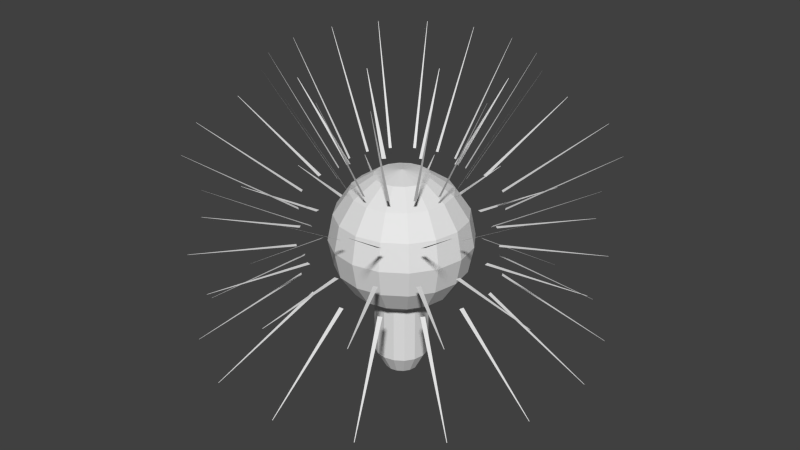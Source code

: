 # Source: EditorLamp.blend  (saved by Blender 2.76.0; exported with 4.5.12 LTS)
import bpy
from mathutils import Matrix  # noqa: F401  (used for matrix-valued properties, if any)

bpy.ops.wm.read_factory_settings(use_empty=True)
scene = bpy.context.scene
scene.name = 'Scene'

# ---- collections
col_collection_1 = bpy.data.collections.new('Collection 1'); scene.collection.children.link(col_collection_1)

# ---- materials (node trees are filled in below, after node groups)
mat_material_001 = bpy.data.materials.new('Material.001')
mat_material_001.alpha_threshold = 0.0
mat_material_001.use_transparent_shadow = False
mat_material_001.roughness = 0.5

# ---- material node trees

# ---- world
world_world = bpy.data.worlds.new('World'); scene.world = world_world
world_world.color = (0.05088, 0.05088, 0.05088)
world_world.use_sun_shadow = False
world_world.sun_shadow_jitter_overblur = 0.0
world_world.cycles.sampling_method = 'MANUAL'
world_world.cycles.sample_map_resolution = 256

# ---- meshes
me_circle_008 = bpy.data.meshes.new('Circle.008')
me_circle_008.from_pydata([(-0.06375, 0.8503, 0.9423), (-0.1034, 0.8464, 0.9423), (-0.3843, 0.7612, 0.9423), (-0.4194, 0.7424, 0.9423), (-0.6463, 0.5562, 0.9423), (-0.6716, 0.5254, 0.9423), (-0.81, 0.2665, 0.9423), (-0.8215, 0.2284, 0.9423), (-0.8503, -0.06375, 0.9423), (-0.8464, -0.1034, 0.9423), (-0.7612, -0.3843, 0.9423), (-0.7424, -0.4194, 0.9423), (-0.5562, -0.6463, 0.9423), (-0.5254, -0.6716, 0.9423), (-0.2665, -0.81, 0.9423), (-0.2284, -0.8215, 0.9423), (0.06375, -0.8503, 0.9423), (0.1034, -0.8464, 0.9423), (0.3843, -0.7612, 0.9423), (0.4194, -0.7424, 0.9423), (0.6463, -0.5562, 0.9423), (0.6716, -0.5254, 0.9423), (0.81, -0.2665, 0.9423), (0.8215, -0.2284, 0.9423), (0.8503, 0.06375, 0.9423), (0.8464, 0.1034, 0.9423), (0.7612, 0.3843, 0.9423), (0.7424, 0.4194, 0.9423), (0.5562, 0.6463, 0.9423), (0.5254, 0.6716, 0.9423), (0.2665, 0.81, 0.9423), (0.2284, 0.8215, 0.9423), (-0.1681, 1.732, 2.469), (-0.173, 1.731, 2.469), (-0.8181, 1.536, 2.469), (-0.8224, 1.533, 2.469), (-1.344, 1.106, 2.469), (-1.347, 1.102, 2.469), (-1.664, 0.5074, 2.469), (-1.666, 0.5028, 2.469), (-1.732, -0.1681, 2.469), (-1.731, -0.173, 2.469), (-1.536, -0.8181, 2.469), (-1.533, -0.8224, 2.469), (-1.106, -1.344, 2.469), (-1.102, -1.347, 2.469), (-0.5074, -1.664, 2.469), (-0.5028, -1.666, 2.469), (0.1681, -1.732, 2.469), (0.173, -1.731, 2.469), (0.8181, -1.536, 2.469), (0.8224, -1.533, 2.469), (1.344, -1.106, 2.469), (1.347, -1.102, 2.469), (1.664, -0.5074, 2.469), (1.666, -0.5028, 2.469), (1.732, 0.1681, 2.469), (1.731, 0.173, 2.469), (1.536, 0.8181, 2.469), (1.533, 0.8224, 2.469), (1.106, 1.344, 2.469), (1.102, 1.347, 2.469), (0.5074, 1.664, 2.469), (0.5028, 1.666, 2.469)], [], [(11, 10, 42, 43), (25, 24, 56, 57), (13, 12, 44, 45), (27, 26, 58, 59), (1, 0, 32, 33), (15, 14, 46, 47), (29, 28, 60, 61), (3, 2, 34, 35), (17, 16, 48, 49), (31, 30, 62, 63), (5, 4, 36, 37), (19, 18, 50, 51), (7, 6, 38, 39), (21, 20, 52, 53), (9, 8, 40, 41), (23, 22, 54, 55)])
me_circle_008.materials.append(mat_material_001)
me_circle_008.use_remesh_preserve_volume = False
me_circle_008.use_remesh_preserve_attributes = False
me_circle_008.use_mirror_vertex_groups = False
me_circle_008.update()
me_circle_007 = bpy.data.meshes.new('Circle.007')
me_circle_007.from_pydata([(0.03311, -1.369, -0.008459), (0.09686, -1.362, -0.008459), (0.549, -1.225, -0.008459), (0.6055, -1.195, -0.008459), (0.9708, -0.8952, -0.008459), (1.011, -0.8457, -0.008459), (1.234, -0.4289, -0.008459), (1.253, -0.3676, -0.008459), (1.299, 0.1026, -0.008459), (1.293, 0.1664, -0.008459), (1.156, 0.6185, -0.008459), (1.125, 0.675, -0.008459), (0.8257, 1.04, -0.008459), (0.7762, 1.081, -0.008459), (0.3594, 1.304, -0.008459), (0.2981, 1.322, -0.008459), (-0.1721, 1.369, -0.008459), (-0.2358, 1.362, -0.008459), (-0.688, 1.225, -0.008459), (-0.7445, 1.195, -0.008459), (-1.11, 0.8952, -0.008459), (-1.15, 0.8457, -0.008459), (-1.373, 0.4289, -0.008459), (-1.392, 0.3676, -0.008459), (-1.438, -0.1026, -0.008459), (-1.432, -0.1664, -0.008459), (-1.295, -0.6185, -0.008459), (-1.264, -0.675, -0.008459), (-0.9647, -1.04, -0.008459), (-0.9151, -1.081, -0.008459), (-0.4984, -1.304, -0.008459), (-0.4371, -1.322, -0.008459), (0.2011, -2.788, -0.008459), (0.2089, -2.787, -0.008459), (1.247, -2.472, -0.008459), (1.254, -2.468, -0.008459), (2.093, -1.78, -0.008459), (2.098, -1.774, -0.008459), (2.609, -0.8167, -0.008459), (2.612, -0.8092, -0.008459), (2.718, 0.2706, -0.008459), (2.717, 0.2784, -0.008459), (2.402, 1.317, -0.008459), (2.399, 1.324, -0.008459), (1.71, 2.162, -0.008459), (1.704, 2.167, -0.008459), (0.7472, 2.679, -0.008459), (0.7397, 2.681, -0.008459), (-0.3401, 2.788, -0.008459), (-0.3479, 2.787, -0.008459), (-1.386, 2.472, -0.008459), (-1.393, 2.468, -0.008459), (-2.232, 1.78, -0.008459), (-2.237, 1.774, -0.008459), (-2.748, 0.8167, -0.008459), (-2.751, 0.8092, -0.008459), (-2.857, -0.2706, -0.008459), (-2.856, -0.2784, -0.008459), (-2.541, -1.317, -0.008459), (-2.538, -1.324, -0.008459), (-1.849, -2.162, -0.008459), (-1.843, -2.167, -0.008459), (-0.8862, -2.679, -0.008459), (-0.8787, -2.681, -0.008459)], [], [(11, 10, 42, 43), (25, 24, 56, 57), (13, 12, 44, 45), (27, 26, 58, 59), (1, 0, 32, 33), (15, 14, 46, 47), (29, 28, 60, 61), (3, 2, 34, 35), (17, 16, 48, 49), (31, 30, 62, 63), (5, 4, 36, 37), (19, 18, 50, 51), (7, 6, 38, 39), (21, 20, 52, 53), (9, 8, 40, 41), (23, 22, 54, 55)])
me_circle_007.materials.append(mat_material_001)
me_circle_007.use_remesh_preserve_volume = False
me_circle_007.use_remesh_preserve_attributes = False
me_circle_007.use_mirror_vertex_groups = False
me_circle_007.update()
me_circle_006 = bpy.data.meshes.new('Circle.006')
me_circle_006.from_pydata([(0.1026, -1.369, -0.4207), (0.1664, -1.362, -0.4207), (0.6185, -1.225, -0.4207), (0.675, -1.195, -0.4207), (1.04, -0.8952, -0.4207), (1.081, -0.8457, -0.4207), (1.304, -0.4289, -0.4207), (1.322, -0.3676, -0.4207), (1.369, 0.1026, -0.4207), (1.362, 0.1664, -0.4207), (1.225, 0.6185, -0.4207), (1.195, 0.675, -0.4207), (0.8952, 1.04, -0.4207), (0.8457, 1.081, -0.4207), (0.4289, 1.304, -0.4207), (0.3676, 1.322, -0.4207), (-0.1026, 1.369, -0.4207), (-0.1664, 1.362, -0.4207), (-0.6185, 1.225, -0.4207), (-0.675, 1.195, -0.4207), (-1.04, 0.8952, -0.4207), (-1.081, 0.8457, -0.4207), (-1.304, 0.4289, -0.4207), (-1.322, 0.3676, -0.4207), (-1.369, -0.1026, -0.4207), (-1.362, -0.1664, -0.4207), (-1.225, -0.6185, -0.4207), (-1.195, -0.675, -0.4207), (-0.8952, -1.04, -0.4207), (-0.8457, -1.081, -0.4207), (-0.4289, -1.304, -0.4207), (-0.3676, -1.322, -0.4207), (0.2706, -2.788, -1.29), (0.2784, -2.787, -1.29), (1.317, -2.472, -1.29), (1.324, -2.468, -1.29), (2.162, -1.78, -1.29), (2.167, -1.774, -1.29), (2.679, -0.8167, -1.29), (2.681, -0.8092, -1.29), (2.788, 0.2706, -1.29), (2.787, 0.2784, -1.29), (2.472, 1.317, -1.29), (2.468, 1.324, -1.29), (1.78, 2.162, -1.29), (1.774, 2.167, -1.29), (0.8167, 2.679, -1.29), (0.8092, 2.681, -1.29), (-0.2706, 2.788, -1.29), (-0.2784, 2.787, -1.29), (-1.317, 2.472, -1.29), (-1.324, 2.468, -1.29), (-2.162, 1.78, -1.29), (-2.167, 1.774, -1.29), (-2.679, 0.8167, -1.29), (-2.681, 0.8092, -1.29), (-2.788, -0.2706, -1.29), (-2.787, -0.2784, -1.29), (-2.472, -1.317, -1.29), (-2.468, -1.324, -1.29), (-1.78, -2.162, -1.29), (-1.774, -2.167, -1.29), (-0.8167, -2.679, -1.29), (-0.8092, -2.681, -1.29)], [], [(11, 10, 42, 43), (25, 24, 56, 57), (13, 12, 44, 45), (27, 26, 58, 59), (1, 0, 32, 33), (15, 14, 46, 47), (29, 28, 60, 61), (3, 2, 34, 35), (17, 16, 48, 49), (31, 30, 62, 63), (5, 4, 36, 37), (19, 18, 50, 51), (7, 6, 38, 39), (21, 20, 52, 53), (9, 8, 40, 41), (23, 22, 54, 55)])
me_circle_006.materials.append(mat_material_001)
me_circle_006.use_remesh_preserve_volume = False
me_circle_006.use_remesh_preserve_attributes = False
me_circle_006.use_mirror_vertex_groups = False
me_circle_006.update()
me_circle_003 = bpy.data.meshes.new('Circle.003')
me_circle_003.from_pydata([(-0.1026, 1.369, 0.5566), (-0.1664, 1.362, 0.5566), (-0.6185, 1.225, 0.5566), (-0.675, 1.195, 0.5566), (-1.04, 0.8952, 0.5566), (-1.081, 0.8457, 0.5566), (-1.304, 0.4289, 0.5566), (-1.322, 0.3676, 0.5566), (-1.369, -0.1026, 0.5566), (-1.362, -0.1664, 0.5566), (-1.225, -0.6185, 0.5566), (-1.195, -0.675, 0.5566), (-0.8952, -1.04, 0.5566), (-0.8457, -1.081, 0.5566), (-0.4289, -1.304, 0.5566), (-0.3676, -1.322, 0.5566), (0.1026, -1.369, 0.5566), (0.1664, -1.362, 0.5566), (0.6185, -1.225, 0.5566), (0.675, -1.195, 0.5566), (1.04, -0.8952, 0.5566), (1.081, -0.8457, 0.5566), (1.304, -0.4289, 0.5566), (1.322, -0.3676, 0.5566), (1.369, 0.1026, 0.5566), (1.362, 0.1664, 0.5566), (1.225, 0.6185, 0.5566), (1.195, 0.675, 0.5566), (0.8952, 1.04, 0.5566), (0.8457, 1.081, 0.5566), (0.4289, 1.304, 0.5566), (0.3676, 1.322, 0.5566), (-0.2706, 2.788, 1.426), (-0.2784, 2.787, 1.426), (-1.317, 2.472, 1.426), (-1.324, 2.468, 1.426), (-2.162, 1.78, 1.426), (-2.167, 1.774, 1.426), (-2.679, 0.8167, 1.426), (-2.681, 0.8092, 1.426), (-2.788, -0.2706, 1.426), (-2.787, -0.2784, 1.426), (-2.472, -1.317, 1.426), (-2.468, -1.324, 1.426), (-1.78, -2.162, 1.426), (-1.774, -2.167, 1.426), (-0.8167, -2.679, 1.426), (-0.8092, -2.681, 1.426), (0.2706, -2.788, 1.426), (0.2784, -2.787, 1.426), (1.317, -2.472, 1.426), (1.324, -2.468, 1.426), (2.162, -1.78, 1.426), (2.167, -1.774, 1.426), (2.679, -0.8167, 1.426), (2.681, -0.8092, 1.426), (2.788, 0.2706, 1.426), (2.787, 0.2784, 1.426), (2.472, 1.317, 1.426), (2.468, 1.324, 1.426), (1.78, 2.162, 1.426), (1.774, 2.167, 1.426), (0.8167, 2.679, 1.426), (0.8092, 2.681, 1.426)], [], [(11, 10, 42, 43), (25, 24, 56, 57), (13, 12, 44, 45), (27, 26, 58, 59), (1, 0, 32, 33), (15, 14, 46, 47), (29, 28, 60, 61), (3, 2, 34, 35), (17, 16, 48, 49), (31, 30, 62, 63), (5, 4, 36, 37), (19, 18, 50, 51), (7, 6, 38, 39), (21, 20, 52, 53), (9, 8, 40, 41), (23, 22, 54, 55)])
me_circle_003.materials.append(mat_material_001)
me_circle_003.use_remesh_preserve_volume = False
me_circle_003.use_remesh_preserve_attributes = False
me_circle_003.use_mirror_vertex_groups = False
me_circle_003.update()
me_sphere_001 = bpy.data.meshes.new('Sphere.001')
me_sphere_001.from_pydata([(-0.3827, 0.0, 0.9239), (-0.7071, 0.0, 0.7071), (-0.9239, 0.0, 0.3827), (-1.0, 0.0, -4.371e-08), (-0.9239, 0.0, -0.3827), (-0.7071, 0.0, -0.7071), (-0.3827, 0.0, -0.9239), (-0.2412, -2.26e-08, -2.003), (-0.3536, 0.1464, 0.9239), (-0.6533, 0.2706, 0.7071), (-0.8536, 0.3536, 0.3827), (-0.9239, 0.3827, -4.371e-08), (-0.8536, 0.3536, -0.3827), (-0.6533, 0.2706, -0.7071), (-0.3536, 0.1464, -0.9239), (-0.2706, 0.2706, 0.9239), (-0.5, 0.5, 0.7071), (-0.6533, 0.6533, 0.3827), (-0.7071, 0.7071, -4.371e-08), (-0.6533, 0.6533, -0.3827), (-0.5, 0.5, -0.7071), (-0.2706, 0.2706, -0.9239), (-0.1464, 0.3536, 0.9239), (-0.2706, 0.6533, 0.7071), (-0.3536, 0.8536, 0.3827), (-0.3827, 0.9239, -4.371e-08), (-0.3536, 0.8536, -0.3827), (-0.2706, 0.6533, -0.7071), (-0.1464, 0.3536, -0.9239), (-1.307e-07, 0.3827, 0.9239), (-7.11e-08, 0.7071, 0.7071), (-1.149e-08, 0.9239, 0.3827), (-1.149e-08, 1.0, -4.371e-08), (-1.149e-08, 0.9239, -0.3827), (-7.11e-08, 0.7071, -0.7071), (-5.62e-08, 0.3827, -0.9239), (-2.088e-07, -1.395e-07, 1.0), (0.1464, 0.3536, 0.9239), (0.2706, 0.6533, 0.7071), (0.3536, 0.8536, 0.3827), (0.3827, 0.9239, -4.371e-08), (0.3536, 0.8536, -0.3827), (0.2706, 0.6533, -0.7071), (0.1464, 0.3536, -0.9239), (0.2706, 0.2706, 0.9239), (0.5, 0.5, 0.7071), (0.6533, 0.6533, 0.3827), (0.7071, 0.7071, -4.371e-08), (0.6533, 0.6533, -0.3827), (0.5, 0.5, -0.7071), (0.2706, 0.2706, -0.9239), (0.3536, 0.1464, 0.9239), (0.6533, 0.2706, 0.7071), (0.8536, 0.3536, 0.3827), (0.9239, 0.3827, -4.371e-08), (0.8536, 0.3536, -0.3827), (0.6533, 0.2706, -0.7071), (0.3536, 0.1464, -0.9239), (0.3827, -7.268e-08, 0.9239), (0.7071, -2.664e-07, 0.7071), (0.9239, -2.962e-07, 0.3827), (1.0, -3.26e-07, -4.371e-08), (0.9239, -2.962e-07, -0.3827), (0.7071, -2.664e-07, -0.7071), (0.3827, -1.621e-07, -0.9239), (0.3536, -0.1464, 0.9239), (0.6533, -0.2706, 0.7071), (0.8536, -0.3536, 0.3827), (0.9239, -0.3827, -4.371e-08), (0.8536, -0.3536, -0.3827), (0.6533, -0.2706, -0.7071), (0.3536, -0.1464, -0.9239), (0.2706, -0.2706, 0.9239), (0.5, -0.5, 0.7071), (0.6533, -0.6533, 0.3827), (0.7071, -0.7071, -4.371e-08), (0.6533, -0.6533, -0.3827), (0.5, -0.5, -0.7071), (0.2706, -0.2706, -0.9239), (0.1464, -0.3536, 0.9239), (0.2706, -0.6533, 0.7071), (0.3536, -0.8536, 0.3827), (0.3827, -0.9239, -4.371e-08), (0.3536, -0.8536, -0.3827), (0.2706, -0.6533, -0.7071), (0.1464, -0.3536, -0.9239), (-2.499e-07, -0.3827, 0.9239), (-4.883e-07, -0.7071, 0.7071), (-5.181e-07, -0.9239, 0.3827), (-6.075e-07, -1.0, -4.371e-08), (-5.181e-07, -0.9239, -0.3827), (-4.883e-07, -0.7071, -0.7071), (-3.393e-07, -0.3827, -0.9239), (-0.1464, -0.3536, 0.9239), (-0.2706, -0.6533, 0.7071), (-0.3536, -0.8536, 0.3827), (-0.3827, -0.9239, -4.371e-08), (-0.3536, -0.8536, -0.3827), (-0.2706, -0.6533, -0.7071), (-0.1464, -0.3536, -0.9239), (-0.2706, -0.2706, 0.9239), (-0.5, -0.5, 0.7071), (-0.6533, -0.6533, 0.3827), (-0.7071, -0.7071, -4.371e-08), (-0.6533, -0.6533, -0.3827), (-0.5, -0.5, -0.7071), (-0.2706, -0.2706, -0.9239), (-0.3536, -0.1464, 0.9239), (-0.6533, -0.2706, 0.7071), (-0.8536, -0.3536, 0.3827), (-0.9239, -0.3827, -4.371e-08), (-0.8536, -0.3536, -0.3827), (-0.6533, -0.2706, -0.7071), (-0.3536, -0.1464, -0.9239), (-0.3827, -1.432e-08, -1.738), (-0.3536, 0.1464, -1.738), (-0.2706, 0.2706, -1.738), (-0.1464, 0.3536, -1.738), (-6.162e-08, 0.3827, -1.738), (0.1464, 0.3536, -1.738), (0.2706, 0.2706, -1.738), (0.3536, 0.1464, -1.738), (0.3827, -1.764e-07, -1.738), (0.3536, -0.1464, -1.738), (0.2706, -0.2706, -1.738), (0.1464, -0.3536, -1.738), (-3.447e-07, -0.3827, -1.738), (-0.1464, -0.3536, -1.738), (-0.2706, -0.2706, -1.738), (-0.3536, -0.1464, -1.738), (-1.682e-07, -2.26e-08, -2.127), (-0.2229, 0.09232, -2.003), (-0.1706, 0.1706, -2.003), (-0.09232, 0.2229, -2.003), (-1.085e-07, 0.2412, -2.003), (0.09232, 0.2229, -2.003), (0.1706, 0.1706, -2.003), (0.2229, 0.09232, -2.003), (0.2412, -1.248e-07, -2.003), (0.2229, -0.09232, -2.003), (0.1706, -0.1706, -2.003), (0.09232, -0.2229, -2.003), (-2.869e-07, -0.2412, -2.003), (-0.09232, -0.2229, -2.003), (-0.1706, -0.1706, -2.003), (-0.2229, -0.09232, -2.003)], [], [(1, 0, 8, 9), (6, 5, 13, 14), (4, 3, 11, 12), (2, 1, 9, 10), (5, 4, 12, 13), (3, 2, 10, 11), (12, 11, 18, 19), (10, 9, 16, 17), (13, 12, 19, 20), (11, 10, 17, 18), (9, 8, 15, 16), (14, 13, 20, 21), (20, 19, 26, 27), (18, 17, 24, 25), (16, 15, 22, 23), (21, 20, 27, 28), (19, 18, 25, 26), (17, 16, 23, 24), (25, 24, 31, 32), (23, 22, 29, 30), (28, 27, 34, 35), (26, 25, 32, 33), (24, 23, 30, 31), (27, 26, 33, 34), (35, 34, 42, 43), (33, 32, 40, 41), (31, 30, 38, 39), (34, 33, 41, 42), (32, 31, 39, 40), (30, 29, 37, 38), (39, 38, 45, 46), (42, 41, 48, 49), (40, 39, 46, 47), (38, 37, 44, 45), (43, 42, 49, 50), (41, 40, 47, 48), (49, 48, 55, 56), (47, 46, 53, 54), (45, 44, 51, 52), (50, 49, 56, 57), (48, 47, 54, 55), (46, 45, 52, 53), (52, 51, 58, 59), (57, 56, 63, 64), (55, 54, 61, 62), (53, 52, 59, 60), (56, 55, 62, 63), (54, 53, 60, 61), (64, 63, 70, 71), (62, 61, 68, 69), (60, 59, 66, 67), (63, 62, 69, 70), (61, 60, 67, 68), (59, 58, 65, 66), (70, 69, 76, 77), (68, 67, 74, 75), (66, 65, 72, 73), (71, 70, 77, 78), (69, 68, 75, 76), (67, 66, 73, 74), (77, 76, 83, 84), (75, 74, 81, 82), (73, 72, 79, 80), (78, 77, 84, 85), (76, 75, 82, 83), (74, 73, 80, 81), (85, 84, 91, 92), (83, 82, 89, 90), (81, 80, 87, 88), (84, 83, 90, 91), (82, 81, 88, 89), (80, 79, 86, 87), (90, 89, 96, 97), (88, 87, 94, 95), (91, 90, 97, 98), (89, 88, 95, 96), (87, 86, 93, 94), (92, 91, 98, 99), (98, 97, 104, 105), (96, 95, 102, 103), (94, 93, 100, 101), (99, 98, 105, 106), (97, 96, 103, 104), (95, 94, 101, 102), (103, 102, 109, 110), (101, 100, 107, 108), (106, 105, 112, 113), (104, 103, 110, 111), (102, 101, 108, 109), (105, 104, 111, 112), (0, 36, 8), (113, 6, 114, 129), (8, 36, 15), (57, 64, 122, 121), (50, 57, 121, 120), (15, 36, 22), (22, 36, 29), (78, 85, 125, 124), (29, 36, 37), (21, 28, 117, 116), (37, 36, 44), (85, 92, 126, 125), (14, 21, 116, 115), (44, 36, 51), (51, 36, 58), (43, 50, 120, 119), (58, 36, 65), (6, 14, 115, 114), (65, 36, 72), (106, 113, 129, 128), (72, 36, 79), (64, 71, 123, 122), (79, 36, 86), (35, 43, 119, 118), (86, 36, 93), (71, 78, 124, 123), (99, 106, 128, 127), (93, 36, 100), (100, 36, 107), (92, 99, 127, 126), (113, 112, 5, 6), (111, 110, 3, 4), (109, 108, 1, 2), (107, 36, 0), (28, 35, 118, 117), (112, 111, 4, 5), (110, 109, 2, 3), (108, 107, 0, 1), (121, 122, 138, 137), (128, 129, 145, 144), (120, 121, 137, 136), (127, 128, 144, 143), (119, 120, 136, 135), (126, 127, 143, 142), (118, 119, 135, 134), (125, 126, 142, 141), (117, 118, 134, 133), (124, 125, 141, 140), (116, 117, 133, 132), (123, 124, 140, 139), (115, 116, 132, 131), (122, 123, 139, 138), (129, 114, 7, 145), (114, 115, 131, 7), (130, 7, 131), (130, 131, 132), (130, 132, 133), (130, 133, 134), (130, 134, 135), (130, 135, 136), (130, 136, 137), (130, 137, 138), (130, 138, 139), (130, 139, 140), (130, 140, 141), (130, 141, 142), (130, 142, 143), (130, 143, 144), (130, 144, 145), (130, 145, 7)])
me_sphere_001.materials.append(mat_material_001)
me_sphere_001.use_remesh_preserve_volume = False
me_sphere_001.use_remesh_preserve_attributes = False
me_sphere_001.use_mirror_vertex_groups = False
me_sphere_001.update()

# ---- objects
ob_circle_003 = bpy.data.objects.new('Circle.003', me_circle_008)
ob_circle_002 = bpy.data.objects.new('Circle.002', me_circle_007)
ob_circle_000 = bpy.data.objects.new('Circle.000', me_circle_006)
ob_circle_001 = bpy.data.objects.new('Circle.001', me_circle_003)
ob_sphere = bpy.data.objects.new('Sphere', me_sphere_001)

# ---- transforms, parenting, visibility, modifiers, constraints
ob_circle_003.location = (0.0, 0.0, 0.0)
ob_circle_003.scale = (0.1646, 0.1646, 0.1646)
ob_circle_003.lineart.crease_threshold = 0.0
ob_circle_002.location = (0.0, 0.0, 0.0)
ob_circle_002.scale = (0.1646, 0.1646, 0.1646)
ob_circle_002.lineart.crease_threshold = 0.0
ob_circle_000.location = (0.0, 0.0, 0.0)
ob_circle_000.scale = (0.1646, 0.1646, 0.1646)
ob_circle_000.lineart.crease_threshold = 0.0
ob_circle_001.location = (0.0, 0.0, 0.0)
ob_circle_001.scale = (0.1646, 0.1646, 0.1646)
ob_circle_001.lineart.crease_threshold = 0.0
ob_sphere.location = (0.0, 0.0, 0.0)
ob_sphere.scale = (0.1646, 0.1646, 0.1646)
ob_sphere.lineart.crease_threshold = 0.0

# ---- collection membership
col_collection_1.objects.link(ob_circle_003)
col_collection_1.objects.link(ob_circle_002)
col_collection_1.objects.link(ob_circle_000)
col_collection_1.objects.link(ob_circle_001)
col_collection_1.objects.link(ob_sphere)

# ---- scene / render settings (as saved in the file)
scene.frame_start = 1; scene.frame_end = 250; scene.frame_set(1)
scene.render.engine = 'BLENDER_EEVEE_NEXT'
scene.render.resolution_percentage = 50
scene.render.dither_intensity = 0.0
scene.cycles.use_denoising = False
scene.cycles.samples = 10
scene.cycles.sampling_pattern = 'TABULATED_SOBOL'
scene.cycles.light_sampling_threshold = 0.0
scene.cycles.use_adaptive_sampling = False
scene.cycles.use_light_tree = False
scene.cycles.blur_glossy = 0.0
scene.cycles.pixel_filter_type = 'GAUSSIAN'
scene.cycles.sample_clamp_indirect = 0.0
scene.view_settings.view_transform = 'Standard'
bpy.context.view_layer.update()

# ---- added for rendering (the .blend has no active camera and no usable light): camera, sun
cam_auto = bpy.data.cameras.new('AutoCamera')
cam_auto.lens = 50.0
cam_auto.sensor_width = 36.0
cam_auto.clip_end = 1000.0
ob_auto_camera = bpy.data.objects.new('AutoCamera', cam_auto)
scene.collection.objects.link(ob_auto_camera)
ob_auto_camera.location = (1.39038, -1.67532, 1.14502)
ob_auto_camera.rotation_euler = (1.09748, -7.21219e-08, 0.694738)
scene.camera = ob_auto_camera
light_auto_sun = bpy.data.lights.new('AutoSun', 'SUN')
light_auto_sun.energy = 3.0
light_auto_sun.angle = 0.0523599
ob_auto_sun = bpy.data.objects.new('AutoSun', light_auto_sun)
scene.collection.objects.link(ob_auto_sun)
ob_auto_sun.rotation_euler = (0.872665, 0.174533, 0.523599)
bpy.context.view_layer.update()
